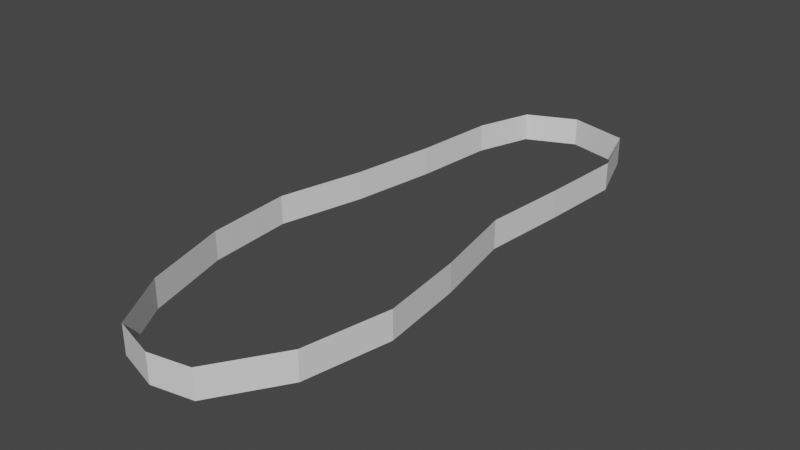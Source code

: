 # Source: shoe_edge.blend  (saved by Blender 2.93.20; exported with 4.5.12 LTS)
import bpy
from mathutils import Matrix  # noqa: F401  (used for matrix-valued properties, if any)

bpy.ops.wm.read_factory_settings(use_empty=True)
scene = bpy.context.scene
scene.name = 'Scene'

# ---- collections
col_collection = bpy.data.collections.new('Collection'); scene.collection.children.link(col_collection)

# ---- materials (node trees are filled in below, after node groups)
mat_material = bpy.data.materials.new('Material')
mat_material.alpha_threshold = 0.0
mat_material.use_transparent_shadow = False
mat_material.line_color = (0.0, 0.0, 0.0, 1.0)

# ---- material node trees
mat_material.use_nodes = True; mat_material.node_tree.nodes.clear()
_N = mat_material.node_tree.nodes; _L = mat_material.node_tree.links
n0 = _N.new('ShaderNodeOutputMaterial'); n0.name = 'Material Output'; n0.location = (300, 300)
n1 = _N.new('ShaderNodeBsdfPrincipled'); n1.name = 'Principled BSDF'; n1.location = (10, 300)
n1.distribution = 'GGX'
n1.subsurface_method = 'BURLEY'
n1.inputs[2].default_value = 0.4
n1.inputs[3].default_value = 1.45
n1.inputs[27].default_value = (0.0, 0.0, 0.0, 1.0)
n1.inputs[28].default_value = 1.0
_L.new(n1.outputs[0], n0.inputs[0])
n0.is_active_output = True

# ---- world
world_world = bpy.data.worlds.new('World'); scene.world = world_world
world_world.use_nodes = True; world_world.node_tree.nodes.clear()
_N = world_world.node_tree.nodes; _L = world_world.node_tree.links
n0 = _N.new('ShaderNodeOutputWorld'); n0.name = 'World Output'; n0.location = (300, 300)
n1 = _N.new('ShaderNodeBackground'); n1.name = 'Background'; n1.location = (10, 300)
n1.inputs[0].default_value = (0.05088, 0.05088, 0.05088, 1.0)
_L.new(n1.outputs[0], n0.inputs[0])
n0.is_active_output = True
world_world.color = (0.05088, 0.05088, 0.05088)
world_world.use_sun_shadow = False
world_world.sun_shadow_jitter_overblur = 0.0

# ---- meshes
me_cube = bpy.data.meshes.new('Cube')
me_cube.from_pydata([(0.3, 0.2074, 2.148), (0.4526, 0.2074, -1.946), (0.3, -0.003304, 2.148), (0.4526, -0.003304, -1.946), (-0.3246, 0.2074, 2.109), (-0.364, 0.2074, -1.902), (-0.3246, -0.003304, 2.109), (-0.364, -0.003304, -1.902), (0.6002, 0.2074, 1.678), (0.7232, 0.2074, 1.046), (0.6494, 0.2074, 0.4136), (0.5264, 0.2074, -0.2184), (0.5805, 0.2074, -0.8504), (0.6199, 0.2074, -1.482), (-0.5018, -0.003304, -1.482), (-0.5559, -0.003304, -0.8504), (-0.6494, -0.003304, -0.2184), (-0.7971, -0.003304, 0.4136), (-0.7528, -0.003304, 1.046), (-0.5756, -0.003304, 1.678), (0.6002, -0.003304, 1.678), (0.7232, -0.003304, 1.046), (0.6494, -0.003304, 0.4136), (0.5264, -0.003304, -0.2184), (0.5805, -0.003304, -0.8504), (0.6199, -0.003304, -1.482), (-0.5756, 0.2074, 1.678), (-0.7528, 0.2074, 1.046), (-0.7971, 0.2074, 0.4136), (-0.6494, 0.2074, -0.2184), (-0.5559, 0.2074, -0.8504), (-0.5018, 0.2074, -1.482), (0.0, 0.2074, -2.064), (0.0, -0.003304, 2.207), (0.0, -0.003304, -2.064), (0.0, 0.2074, 2.207)], [], [(35, 4, 6, 33), (19, 6, 4, 26), (32, 1, 3, 34), (8, 0, 2, 20), (1, 13, 25, 3), (13, 12, 24, 25), (12, 11, 23, 24), (11, 10, 22, 23), (10, 9, 21, 22), (9, 8, 20, 21), (7, 14, 31, 5), (14, 15, 30, 31), (15, 16, 29, 30), (16, 17, 28, 29), (17, 18, 27, 28), (18, 19, 26, 27), (5, 32, 34, 7), (0, 35, 33, 2)])
_uv = me_cube.uv_layers.new(name='UVMap')
_uv.uv.foreach_set('vector', [0.75, 0.5, 0.875, 0.5, 0.875, 0.75, 0.75, 0.75, 0.5887, 0.0, 0.625, 0.0, 0.625, 0.25, 0.5887, 0.25, 0.25, 0.5, 0.375, 0.5, 0.375, 0.75, 0.25, 0.75, 0.5887, 0.5, 0.625, 0.5, 0.625, 0.75, 0.5887, 0.75, 0.375, 0.5, 0.4101, 0.5, 0.4101, 0.75, 0.375, 0.75, 0.4101, 0.5, 0.4458, 0.5, 0.4458, 0.75, 0.4101, 0.75, 0.4458, 0.5, 0.4815, 0.5, 0.4815, 0.75, 0.4458, 0.75, 0.4815, 0.5, 0.5173, 0.5, 0.5173, 0.75, 0.4815, 0.75, 0.5173, 0.5, 0.553, 0.5, 0.553, 0.75, 0.5173, 0.75, 0.553, 0.5, 0.5887, 0.5, 0.5887, 0.75, 0.553, 0.75, 0.375, 0.0, 0.4101, 0.0, 0.4101, 0.25, 0.375, 0.25, 0.4101, 0.0, 0.4458, 0.0, 0.4458, 0.25, 0.4101, 0.25, 0.4458, 0.0, 0.4815, 0.0, 0.4815, 0.25, 0.4458, 0.25, 0.4815, 0.0, 0.5173, 0.0, 0.5173, 0.25, 0.4815, 0.25, 0.5173, 0.0, 0.553, 0.0, 0.553, 0.25, 0.5173, 0.25, 0.553, 0.0, 0.5887, 0.0, 0.5887, 0.25, 0.553, 0.25, 0.125, 0.5, 0.25, 0.5, 0.25, 0.75, 0.125, 0.75, 0.625, 0.5, 0.75, 0.5, 0.75, 0.75, 0.625, 0.75])
me_cube.materials.append(mat_material)
me_cube.use_remesh_preserve_volume = False
me_cube.use_remesh_preserve_attributes = False
me_cube.use_mirror_vertex_groups = False
me_cube.update()

# ---- objects
ob_shoe_placeholder_base = bpy.data.objects.new('Shoe_Placeholder_Base', me_cube)

# ---- transforms, parenting, visibility, modifiers, constraints
ob_shoe_placeholder_base.location = (0.0, 0.0, 0.0)
ob_shoe_placeholder_base.rotation_euler = (1.571, -0.0, 0.0)
ob_shoe_placeholder_base.lock_rotations_4d = False
ob_shoe_placeholder_base.empty_display_type = 'ARROWS'
ob_shoe_placeholder_base.lineart.crease_threshold = 0.0

# ---- collection membership
col_collection.objects.link(ob_shoe_placeholder_base)

# ---- scene / render settings (as saved in the file)
scene.frame_start = 1; scene.frame_end = 250; scene.frame_set(38)
scene.render.engine = 'BLENDER_EEVEE_NEXT'
scene.cycles.use_denoising = False
scene.cycles.samples = 128
scene.cycles.sampling_pattern = 'TABULATED_SOBOL'
scene.cycles.use_adaptive_sampling = False
scene.cycles.use_light_tree = False
scene.view_settings.view_transform = 'Filmic'
bpy.context.view_layer.update()

# ---- added for rendering (the .blend has no active camera and no usable light): camera, sun
cam_auto = bpy.data.cameras.new('AutoCamera')
cam_auto.lens = 50.0
cam_auto.sensor_width = 36.0
cam_auto.clip_end = 1000.0
ob_auto_camera = bpy.data.objects.new('AutoCamera', cam_auto)
scene.collection.objects.link(ob_auto_camera)
ob_auto_camera.location = (4.16234, -5.11046, 3.46145)
ob_auto_camera.rotation_euler = (1.09748, -7.21219e-08, 0.694738)
scene.camera = ob_auto_camera
light_auto_sun = bpy.data.lights.new('AutoSun', 'SUN')
light_auto_sun.energy = 3.0
light_auto_sun.angle = 0.0523599
ob_auto_sun = bpy.data.objects.new('AutoSun', light_auto_sun)
scene.collection.objects.link(ob_auto_sun)
ob_auto_sun.rotation_euler = (0.872665, 0.174533, 0.523599)
bpy.context.view_layer.update()
